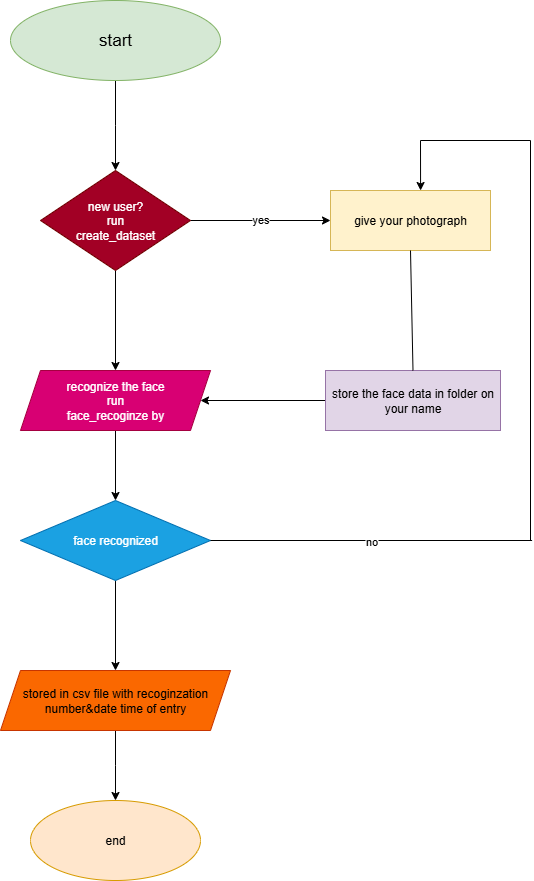

The diagram above was exported from draw.io. Its source (the exported page's mxGraphModel, read from the mxfile embedded in the PNG):
<mxGraphModel dx="1034" dy="570" grid="1" gridSize="10" guides="1" tooltips="1" connect="1" arrows="1" fold="1" page="1" pageScale="1" pageWidth="850" pageHeight="1100" math="0" shadow="0">
  <root>
    <mxCell id="0" />
    <mxCell id="1" parent="0" />
    <mxCell id="YgUo3P3n8nBMUCZXNDn8-4" value="" style="edgeStyle=orthogonalEdgeStyle;rounded=0;orthogonalLoop=1;jettySize=auto;html=1;" edge="1" parent="1" source="YgUo3P3n8nBMUCZXNDn8-1">
      <mxGeometry relative="1" as="geometry">
        <mxPoint x="395" y="200" as="targetPoint" />
      </mxGeometry>
    </mxCell>
    <mxCell id="YgUo3P3n8nBMUCZXNDn8-1" value="&lt;font style=&quot;font-size: 17px;&quot;&gt;start&lt;/font&gt;" style="ellipse;whiteSpace=wrap;html=1;fillColor=#d5e8d4;strokeColor=#82b366;" vertex="1" parent="1">
      <mxGeometry x="290" y="30" width="210" height="80" as="geometry" />
    </mxCell>
    <mxCell id="YgUo3P3n8nBMUCZXNDn8-11" value="" style="edgeStyle=orthogonalEdgeStyle;rounded=0;orthogonalLoop=1;jettySize=auto;html=1;" edge="1" parent="1" source="YgUo3P3n8nBMUCZXNDn8-5" target="YgUo3P3n8nBMUCZXNDn8-10">
      <mxGeometry relative="1" as="geometry" />
    </mxCell>
    <mxCell id="YgUo3P3n8nBMUCZXNDn8-20" value="" style="edgeStyle=orthogonalEdgeStyle;rounded=0;orthogonalLoop=1;jettySize=auto;html=1;" edge="1" parent="1" source="YgUo3P3n8nBMUCZXNDn8-5" target="YgUo3P3n8nBMUCZXNDn8-19">
      <mxGeometry relative="1" as="geometry" />
    </mxCell>
    <mxCell id="YgUo3P3n8nBMUCZXNDn8-21" value="yes" style="edgeLabel;html=1;align=center;verticalAlign=middle;resizable=0;points=[];" vertex="1" connectable="0" parent="YgUo3P3n8nBMUCZXNDn8-20">
      <mxGeometry x="-0.0143" y="2" relative="1" as="geometry">
        <mxPoint as="offset" />
      </mxGeometry>
    </mxCell>
    <mxCell id="YgUo3P3n8nBMUCZXNDn8-5" value="new user?&lt;div&gt;run&lt;/div&gt;&lt;div&gt;create_dataset&lt;/div&gt;" style="rhombus;whiteSpace=wrap;html=1;fillColor=#a20025;fontColor=#ffffff;strokeColor=#6F0000;" vertex="1" parent="1">
      <mxGeometry x="320" y="200" width="150" height="100" as="geometry" />
    </mxCell>
    <mxCell id="YgUo3P3n8nBMUCZXNDn8-13" value="" style="edgeStyle=orthogonalEdgeStyle;rounded=0;orthogonalLoop=1;jettySize=auto;html=1;" edge="1" parent="1" source="YgUo3P3n8nBMUCZXNDn8-10" target="YgUo3P3n8nBMUCZXNDn8-12">
      <mxGeometry relative="1" as="geometry" />
    </mxCell>
    <mxCell id="YgUo3P3n8nBMUCZXNDn8-10" value="recognize the face&lt;div&gt;run&lt;/div&gt;&lt;div&gt;face_recoginze by&lt;/div&gt;" style="shape=parallelogram;perimeter=parallelogramPerimeter;whiteSpace=wrap;html=1;fixedSize=1;fillColor=#d80073;strokeColor=#A50040;fontColor=#ffffff;" vertex="1" parent="1">
      <mxGeometry x="300" y="400" width="190" height="60" as="geometry" />
    </mxCell>
    <mxCell id="YgUo3P3n8nBMUCZXNDn8-15" value="" style="edgeStyle=orthogonalEdgeStyle;rounded=0;orthogonalLoop=1;jettySize=auto;html=1;" edge="1" parent="1" source="YgUo3P3n8nBMUCZXNDn8-12" target="YgUo3P3n8nBMUCZXNDn8-14">
      <mxGeometry relative="1" as="geometry" />
    </mxCell>
    <mxCell id="YgUo3P3n8nBMUCZXNDn8-12" value="face recognized" style="rhombus;whiteSpace=wrap;html=1;fillColor=#1ba1e2;strokeColor=#006EAF;fontColor=#ffffff;" vertex="1" parent="1">
      <mxGeometry x="300" y="530" width="190" height="80" as="geometry" />
    </mxCell>
    <mxCell id="YgUo3P3n8nBMUCZXNDn8-17" value="" style="edgeStyle=orthogonalEdgeStyle;rounded=0;orthogonalLoop=1;jettySize=auto;html=1;" edge="1" parent="1" source="YgUo3P3n8nBMUCZXNDn8-14">
      <mxGeometry relative="1" as="geometry">
        <mxPoint x="395" y="830" as="targetPoint" />
      </mxGeometry>
    </mxCell>
    <mxCell id="YgUo3P3n8nBMUCZXNDn8-14" value="stored in csv file with recoginzation number&amp;amp;date time of entry" style="shape=parallelogram;perimeter=parallelogramPerimeter;whiteSpace=wrap;html=1;fixedSize=1;fillColor=#fa6800;strokeColor=#C73500;fontColor=#000000;" vertex="1" parent="1">
      <mxGeometry x="280" y="700" width="230" height="60" as="geometry" />
    </mxCell>
    <mxCell id="YgUo3P3n8nBMUCZXNDn8-18" value="end" style="ellipse;whiteSpace=wrap;html=1;fillColor=#ffe6cc;strokeColor=#d79b00;" vertex="1" parent="1">
      <mxGeometry x="310" y="830" width="170" height="80" as="geometry" />
    </mxCell>
    <mxCell id="YgUo3P3n8nBMUCZXNDn8-19" value="give your photograph" style="whiteSpace=wrap;html=1;fillColor=#fff2cc;strokeColor=#d6b656;" vertex="1" parent="1">
      <mxGeometry x="610" y="220" width="160" height="60" as="geometry" />
    </mxCell>
    <mxCell id="YgUo3P3n8nBMUCZXNDn8-24" value="" style="edgeStyle=orthogonalEdgeStyle;rounded=0;orthogonalLoop=1;jettySize=auto;html=1;" edge="1" parent="1" source="YgUo3P3n8nBMUCZXNDn8-22" target="YgUo3P3n8nBMUCZXNDn8-10">
      <mxGeometry relative="1" as="geometry" />
    </mxCell>
    <mxCell id="YgUo3P3n8nBMUCZXNDn8-22" value="store the face data in folder on your name" style="whiteSpace=wrap;html=1;fillColor=#e1d5e7;strokeColor=#9673a6;" vertex="1" parent="1">
      <mxGeometry x="605" y="400" width="175" height="60" as="geometry" />
    </mxCell>
    <mxCell id="YgUo3P3n8nBMUCZXNDn8-25" value="" style="endArrow=none;html=1;rounded=0;entryX=0.5;entryY=1;entryDx=0;entryDy=0;exitX=0.5;exitY=0;exitDx=0;exitDy=0;" edge="1" parent="1" source="YgUo3P3n8nBMUCZXNDn8-22" target="YgUo3P3n8nBMUCZXNDn8-19">
      <mxGeometry width="50" height="50" relative="1" as="geometry">
        <mxPoint x="690" y="390" as="sourcePoint" />
        <mxPoint x="530" y="230" as="targetPoint" />
      </mxGeometry>
    </mxCell>
    <mxCell id="YgUo3P3n8nBMUCZXNDn8-27" value="" style="endArrow=none;html=1;rounded=0;exitX=1;exitY=0.5;exitDx=0;exitDy=0;" edge="1" parent="1" source="YgUo3P3n8nBMUCZXNDn8-12">
      <mxGeometry width="50" height="50" relative="1" as="geometry">
        <mxPoint x="480" y="420" as="sourcePoint" />
        <mxPoint x="811.5999755859375" y="570" as="targetPoint" />
      </mxGeometry>
    </mxCell>
    <mxCell id="YgUo3P3n8nBMUCZXNDn8-32" value="no" style="edgeLabel;html=1;align=center;verticalAlign=middle;resizable=0;points=[];" vertex="1" connectable="0" parent="YgUo3P3n8nBMUCZXNDn8-27">
      <mxGeometry x="-0.0075" relative="1" as="geometry">
        <mxPoint as="offset" />
      </mxGeometry>
    </mxCell>
    <mxCell id="YgUo3P3n8nBMUCZXNDn8-28" value="" style="endArrow=none;html=1;rounded=0;" edge="1" parent="1">
      <mxGeometry width="50" height="50" relative="1" as="geometry">
        <mxPoint x="810" y="570" as="sourcePoint" />
        <mxPoint x="810" y="170" as="targetPoint" />
      </mxGeometry>
    </mxCell>
    <mxCell id="YgUo3P3n8nBMUCZXNDn8-30" value="" style="endArrow=none;html=1;rounded=0;" edge="1" parent="1">
      <mxGeometry width="50" height="50" relative="1" as="geometry">
        <mxPoint x="700" y="170" as="sourcePoint" />
        <mxPoint x="810" y="170" as="targetPoint" />
      </mxGeometry>
    </mxCell>
    <mxCell id="YgUo3P3n8nBMUCZXNDn8-31" value="" style="endArrow=classic;html=1;rounded=0;entryX=0.563;entryY=0;entryDx=0;entryDy=0;entryPerimeter=0;" edge="1" parent="1" target="YgUo3P3n8nBMUCZXNDn8-19">
      <mxGeometry width="50" height="50" relative="1" as="geometry">
        <mxPoint x="700" y="170" as="sourcePoint" />
        <mxPoint x="530" y="370" as="targetPoint" />
      </mxGeometry>
    </mxCell>
  </root>
</mxGraphModel>